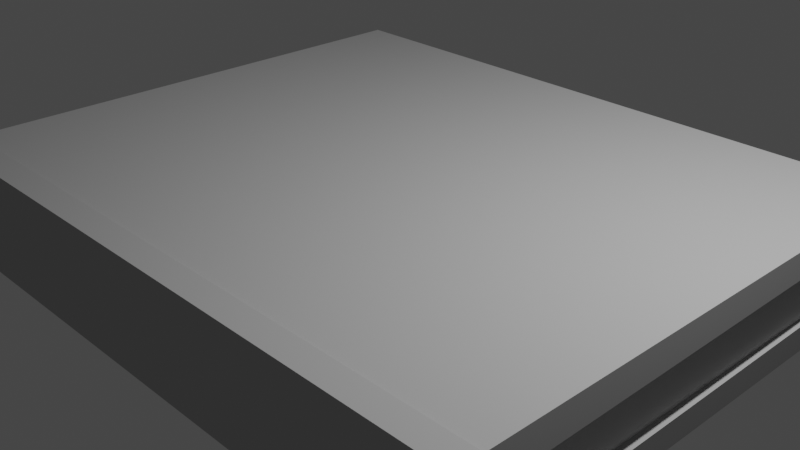 # Source: Basic_Book.blend  (saved by Blender 2.82.7; exported with 4.5.12 LTS)
import bpy
from mathutils import Matrix  # noqa: F401  (used for matrix-valued properties, if any)

bpy.ops.wm.read_factory_settings(use_empty=True)
scene = bpy.context.scene
scene.name = 'Scene'

# ---- collections
col_collection = bpy.data.collections.new('Collection'); scene.collection.children.link(col_collection)

# ---- materials (node trees are filled in below, after node groups)
mat_initialshadinggroup = bpy.data.materials.new('initialShadingGroup')
mat_initialshadinggroup.surface_render_method = 'BLENDED'
mat_initialshadinggroup.blend_method = 'BLEND'
mat_initialshadinggroup.use_transparent_shadow = False
mat_initialshadinggroup.diffuse_color = (0.5, 0.5, 0.5, 1.0)
mat_initialshadinggroup.roughness = 1.0
mat_initialshadinggroup.specular_intensity = 0.0

# ---- material node trees
mat_initialshadinggroup.use_nodes = True; mat_initialshadinggroup.node_tree.nodes.clear()
_N = mat_initialshadinggroup.node_tree.nodes; _L = mat_initialshadinggroup.node_tree.links
n0 = _N.new('ShaderNodeOutputMaterial'); n0.name = 'Material Output'; n0.location = (300, 300)
n1 = _N.new('ShaderNodeBsdfPrincipled'); n1.name = 'Principled BSDF'; n1.location = (10, 300)
n1.distribution = 'GGX'
n1.subsurface_method = 'BURLEY'
n1.inputs[0].default_value = (0.5, 0.5, 0.5, 1.0)
n1.inputs[2].default_value = 1.0
n1.inputs[3].default_value = 1.0
n1.inputs[13].default_value = 0.0
n1.inputs[27].default_value = (0.0, 0.0, 0.0, 1.0)
n1.inputs[28].default_value = 1.0
_L.new(n1.outputs[0], n0.inputs[0])
n0.is_active_output = True

# ---- world
world_world = bpy.data.worlds.new('World'); scene.world = world_world
world_world.use_nodes = True; world_world.node_tree.nodes.clear()
_N = world_world.node_tree.nodes; _L = world_world.node_tree.links
n0 = _N.new('ShaderNodeOutputWorld'); n0.name = 'World Output'; n0.location = (300, 300)
n1 = _N.new('ShaderNodeBackground'); n1.name = 'Background'; n1.location = (10, 300)
n1.inputs[0].default_value = (0.05088, 0.05088, 0.05088, 1.0)
_L.new(n1.outputs[0], n0.inputs[0])
n0.is_active_output = True
world_world.color = (0.05088, 0.05088, 0.05088)
world_world.use_sun_shadow = False
world_world.sun_shadow_jitter_overblur = 0.0

# ---- cameras
cam_camera = bpy.data.cameras.new('Camera')
cam_camera.clip_end = 100.0
cam_camera.ortho_scale = 7.314

# ---- lights
light_light = bpy.data.lights.new('Light', 'POINT')
light_light.transmission_factor = 0.0
light_light.energy = 1000.0
light_light.shadow_soft_size = 0.1
light_light.shadow_maximum_resolution = 0.006
light_light.use_absolute_resolution = True

# ---- meshes
me_basic_book = bpy.data.meshes.new('Basic_Book')
me_basic_book.from_pydata([(-3.638, -0.5662, 3.023), (3.638, -0.5662, 3.023), (3.649, -0.2803, 3.034), (-3.649, -0.2803, 3.034), (-3.649, 0.5773, 2.732), (3.649, 0.5773, 2.732), (3.638, 0.5662, -3.023), (-3.638, 0.5662, -3.023), (-3.631, -0.2803, -3.016), (3.631, -0.2803, -3.016), (3.638, -0.5662, -3.023), (-3.638, -0.5662, -3.023), (3.649, -0.5773, 2.732), (-3.649, -0.5773, 2.732), (3.674, -0.2803, 2.732), (-3.674, -0.2803, 2.732), (-3.649, 0.2647, 3.034), (3.649, 0.2647, 3.034), (3.638, 0.5662, 3.023), (-3.638, 0.5662, 3.023), (-3.631, 0.2647, -3.016), (-3.674, 0.2647, 2.732), (3.631, 0.2647, -3.016), (3.674, 0.2647, 2.732), (-3.57, -0.2789, -2.937), (-3.57, -0.2789, 2.74), (-3.57, 0.2633, 2.74), (-3.57, 0.2633, -2.937), (3.57, 0.2633, -2.937), (3.57, -0.2789, -2.937), (3.57, -0.2789, 2.74), (3.57, 0.2633, 2.74), (-3.649, -0.613, 2.732), (3.649, -0.613, 2.732), (3.638, -0.6013, 3.023), (-3.638, -0.6013, 3.023), (-3.638, 0.6013, 3.023), (3.638, 0.6013, 3.023), (3.649, 0.613, 2.732), (-3.649, 0.613, 2.732)], [], [(0, 1, 2, 3), (4, 5, 6, 7), (8, 9, 10, 11), (11, 10, 12, 13), (12, 10, 9, 14), (11, 13, 15, 8), (16, 17, 18, 19), (20, 21, 4, 7), (7, 6, 22, 20), (5, 23, 22, 6), (3, 2, 17, 16), (24, 25, 26, 27), (27, 28, 29, 24), (30, 29, 28, 31), (2, 14, 23, 17), (1, 12, 14, 2), (32, 33, 34, 35), (15, 13, 0, 3), (21, 15, 3, 16), (4, 21, 16, 19), (36, 37, 38, 39), (17, 23, 5, 18), (24, 29, 9, 8), (29, 30, 14, 9), (25, 24, 8, 15), (27, 26, 21, 20), (28, 27, 20, 22), (31, 28, 22, 23), (30, 31, 23, 14), (26, 25, 15, 21), (13, 12, 33, 32), (12, 1, 34, 33), (1, 0, 35, 34), (0, 13, 32, 35), (19, 18, 37, 36), (18, 5, 38, 37), (5, 4, 39, 38), (4, 19, 36, 39)])
me_basic_book.polygons.foreach_set('use_smooth', [1, 0, 0, 0, 1, 1, 1, 1, 0, 1, 1, 0, 0, 0, 1, 1, 0, 1, 1, 1, 0, 1, 1, 1, 1, 1, 1, 1, 0, 0, 0, 0, 0, 0, 0, 0, 0, 0])
_k = set([(0, 1), (0, 3), (0, 13), (1, 2), (1, 12), (2, 17), (3, 16), (4, 7), (4, 19), (5, 6), (5, 18), (6, 22), (7, 20), (8, 9), (8, 11), (8, 15), (9, 10), (9, 14), (10, 12), (11, 13), (14, 23), (14, 30), (15, 21), (15, 25), (16, 19), (17, 18), (18, 19), (20, 21), (20, 22), (21, 26), (22, 23), (23, 31), (24, 25), (24, 29), (26, 27), (27, 28), (28, 31), (29, 30)])
me_basic_book.attributes.new('sharp_edge', 'BOOLEAN', 'EDGE').data.foreach_set('value', [ (min(e.vertices), max(e.vertices)) in _k for e in me_basic_book.edges])
_uv = me_basic_book.uv_layers.new(name='UVMap')
_uv.uv.foreach_set('vector', [0.375, 0.0, 0.625, 0.0, 0.625, 0.05723, 0.375, 0.05723, 0.375, 0.2601, 0.625, 0.2601, 0.625, 0.5, 0.375, 0.5, 0.375, 0.6928, 0.625, 0.6928, 0.625, 0.75, 0.375, 0.75, 0.375, 0.75, 0.625, 0.75, 0.625, 0.9899, 0.375, 0.9899, 0.6351, 0.0, 0.875, 0.0, 0.875, 0.05723, 0.6351, 0.05723, 0.125, 0.0, 0.3649, 0.0, 0.3649, 0.05723, 0.125, 0.05723, 0.375, 0.189, 0.625, 0.189, 0.625, 0.25, 0.375, 0.25, 0.125, 0.189, 0.3649, 0.189, 0.3649, 0.25, 0.125, 0.25, 0.375, 0.5, 0.625, 0.5, 0.625, 0.561, 0.375, 0.561, 0.6351, 0.25, 0.6351, 0.189, 0.875, 0.189, 0.875, 0.25, 0.375, 0.05723, 0.625, 0.05723, 0.625, 0.189, 0.375, 0.189, 0.125, 0.05723, 0.3649, 0.05723, 0.3649, 0.189, 0.125, 0.189, 0.375, 0.561, 0.625, 0.561, 0.625, 0.6928, 0.375, 0.6928, 0.6351, 0.05723, 0.875, 0.05723, 0.875, 0.189, 0.6351, 0.189, 0.625, 0.05723, 0.6351, 0.05723, 0.6351, 0.189, 0.625, 0.189, 0.625, 0.0, 0.6351, 0.0, 0.6351, 0.05723, 0.625, 0.05723, 0.375, 0.9899, 0.625, 0.9899, 0.625, 1.0, 0.375, 1.0, 0.3649, 0.05723, 0.3649, 0.0, 0.375, 0.0, 0.375, 0.05723, 0.3649, 0.189, 0.3649, 0.05723, 0.375, 0.05723, 0.375, 0.189, 0.3649, 0.25, 0.3649, 0.189, 0.375, 0.189, 0.375, 0.25, 0.375, 0.25, 0.625, 0.25, 0.625, 0.2601, 0.375, 0.2601, 0.625, 0.189, 0.6351, 0.189, 0.6351, 0.25, 0.625, 0.25, 0.375, 0.6928, 0.625, 0.6928, 0.625, 0.6928, 0.375, 0.6928, 0.875, 0.05723, 0.6351, 0.05723, 0.6351, 0.05723, 0.875, 0.05723, 0.3649, 0.05723, 0.125, 0.05723, 0.125, 0.05723, 0.3649, 0.05723, 0.125, 0.189, 0.3649, 0.189, 0.3649, 0.189, 0.125, 0.189, 0.625, 0.561, 0.375, 0.561, 0.375, 0.561, 0.625, 0.561, 0.6351, 0.189, 0.875, 0.189, 0.875, 0.189, 0.6351, 0.189, 0.6351, 0.05723, 0.6351, 0.189, 0.6351, 0.189, 0.6351, 0.05723, 0.3649, 0.189, 0.3649, 0.05723, 0.3649, 0.05723, 0.3649, 0.189, 0.375, 0.9899, 0.625, 0.9899, 0.625, 0.9899, 0.375, 0.9899, 0.625, 0.9899, 0.625, 1.0, 0.625, 1.0, 0.625, 0.9899, 0.625, 1.0, 0.375, 1.0, 0.375, 1.0, 0.625, 1.0, 0.375, 1.0, 0.375, 0.9899, 0.375, 0.9899, 0.375, 1.0, 0.375, 0.25, 0.625, 0.25, 0.625, 0.25, 0.375, 0.25, 0.625, 0.25, 0.625, 0.2601, 0.625, 0.2601, 0.625, 0.25, 0.625, 0.2601, 0.375, 0.2601, 0.375, 0.2601, 0.625, 0.2601, 0.375, 0.2601, 0.375, 0.25, 0.375, 0.25, 0.375, 0.2601])
me_basic_book.materials.append(mat_initialshadinggroup)
me_basic_book.use_remesh_fix_poles = True
me_basic_book.use_remesh_preserve_attributes = False
me_basic_book.use_mirror_vertex_groups = False
me_basic_book.update()
me_basic_book.normals_split_custom_set([tuple(v) for v in zip(*[iter([0.0, -0.03867, 0.9993, 0.0, -0.03867, 0.9993, 0.0, -0.0133, 0.9999, -6.502e-08, -0.0133, 0.9999, 0.0, 1.0, -0.001923, 0.0, 1.0, -0.001923, 0.0, 1.0, -0.001923, 0.0, 1.0, -0.001923, 0.0, 0.02306, -0.9997, 0.0, 0.02306, -0.9997, 0.0, 0.02306, -0.9997, 0.0, 0.02306, -0.9997, 0.0, -1.0, -0.001923, 0.0, -1.0, -0.001923, 0.0, -1.0, -0.001923, 0.0, -1.0, -0.001923, 0.9995, -0.03281, -0.001829, 0.9995, -0.03146, -0.004696, 0.9995, -0.03146, -0.004696, 0.9995, -0.03019, 0.005762, -0.9995, -0.03146, -0.004696, -0.9995, -0.03281, -0.001829, -0.9995, -0.03019, 0.005761, -0.9995, -0.03146, -0.004696, 0.0, 0.01305, 0.9999, 5.418e-08, 0.01305, 0.9999, 0.0, 0.03667, 0.9993, 0.0, 0.03667, 0.9993, -0.9995, 0.02986, -0.004695, -0.9996, 0.02878, 0.005422, -0.9995, 0.03115, -0.001828, -0.9995, 0.02986, -0.004695, 0.0, -0.02187, -0.9998, 0.0, -0.02187, -0.9998, 0.0, -0.02187, -0.9998, 0.0, -0.02187, -0.9998, 0.9995, 0.03115, -0.001828, 0.9996, 0.02878, 0.005422, 0.9995, 0.02986, -0.004695, 0.9995, 0.02986, -0.004695, -6.502e-08, -0.0133, 0.9999, 0.0, -0.0133, 0.9999, 5.418e-08, 0.01305, 0.9999, 0.0, 0.01305, 0.9999, -1.0, 0.0, 0.0, -1.0, 0.0, 0.0, -1.0, 0.0, 0.0, -1.0, 0.0, 0.0, 0.0, 0.0, -1.0, 0.0, 0.0, -1.0, 0.0, 0.0, -1.0, 0.0, 0.0, -1.0, 1.0, 0.0, 0.0, 1.0, 0.0, 0.0, 1.0, 0.0, 0.0, 1.0, 0.0, 0.0, 0.9969, -0.02156, 0.07551, 0.9995, -0.03019, 0.005762, 0.9996, 0.02878, 0.005422, 0.9969, 0.02115, 0.07525, 0.9961, -0.06276, 0.06185, 0.9995, -0.03281, -0.001829, 0.9995, -0.03019, 0.005762, 0.9969, -0.02156, 0.07551, 0.0, -0.9992, 0.04044, 0.0, -0.9992, 0.04044, 0.0, -0.9992, 0.04044, 0.0, -0.9992, 0.04044, -0.9995, -0.03019, 0.005761, -0.9995, -0.03281, -0.001829, -0.9961, -0.06276, 0.06185, -0.9969, -0.02156, 0.07551, -0.9996, 0.02878, 0.005422, -0.9995, -0.03019, 0.005761, -0.9969, -0.02156, 0.07551, -0.9969, 0.0212, 0.07523, -0.9995, 0.03115, -0.001828, -0.9996, 0.02878, 0.005422, -0.9969, 0.0212, 0.07523, -0.9963, 0.05958, 0.0618, 0.0, 0.9992, 0.04044, 0.0, 0.9992, 0.04044, 0.0, 0.9992, 0.04044, 0.0, 0.9992, 0.04044, 0.9969, 0.02115, 0.07525, 0.9996, 0.02878, 0.005422, 0.9995, 0.03115, -0.001828, 0.9963, 0.05958, 0.0618, -0.008256, 0.9999, -0.008714, 0.008256, 0.9999, -0.008714, 0.005321, 0.9999, -0.01174, -0.005321, 0.9999, -0.01174, 0.008256, 0.9999, -0.008714, 0.01664, 0.9999, -6.211e-05, 0.01664, 0.9999, -6.211e-05, 0.005321, 0.9999, -0.01174, -0.01664, 0.9999, -6.211e-05, -0.008256, 0.9999, -0.008714, -0.005321, 0.9999, -0.01174, -0.01664, 0.9999, -6.211e-05, -0.008256, -0.9999, -0.008714, -0.01664, -0.9999, -6.211e-05, -0.01664, -0.9999, -6.211e-05, -0.005321, -0.9999, -0.01174, 0.008256, -0.9999, -0.008714, -0.008256, -0.9999, -0.008714, -0.005321, -0.9999, -0.01174, 0.005321, -0.9999, -0.01174, 0.01664, -0.9999, -6.211e-05, 0.008256, -0.9999, -0.008714, 0.005321, -0.9999, -0.01174, 0.01664, -0.9999, -6.211e-05, -0.07802, 0.0, -0.997, -0.07802, 0.0, -0.997, -0.07802, 0.0, -0.997, -0.07802, 0.0, -0.997, 0.07802, 0.0, -0.997, 0.07802, 0.0, -0.997, 0.07802, 0.0, -0.997, 0.07802, 0.0, -0.997, 0.0, 0.0, -1.0, 0.0, 0.0, -1.0, 0.0, 0.0, -1.0, 0.0, 0.0, -1.0, 0.9993, 0.0, 0.03809, 0.9993, 0.0, 0.03809, 0.9993, 0.0, 0.03809, 0.9993, 0.0, 0.03809, 0.0, 0.0, 1.0, 0.0, 0.0, 1.0, 0.0, 0.0, 1.0, 0.0, 0.0, 1.0, -0.9993, 0.0, 0.03809, -0.9993, 0.0, 0.03809, -0.9993, 0.0, 0.03809, -0.9993, 0.0, 0.03809, 0.0, 0.0, 1.0, 0.0, 0.0, 1.0, 0.0, 0.0, 1.0, 0.0, 0.0, 1.0, 0.9993, 0.0, 0.03809, 0.9993, 0.0, 0.03809, 0.9993, 0.0, 0.03809, 0.9993, 0.0, 0.03809, 0.0, 0.0, -1.0, 0.0, 0.0, -1.0, 0.0, 0.0, -1.0, 0.0, 0.0, -1.0, -0.9993, 0.0, 0.03809, -0.9993, 0.0, 0.03809, -0.9993, 0.0, 0.03809, -0.9993, 0.0, 0.03809])] * 3)])

# ---- objects
ob_light = bpy.data.objects.new('Light', light_light)
ob_camera = bpy.data.objects.new('Camera', cam_camera)
ob_basic_book = bpy.data.objects.new('Basic_Book', me_basic_book)

# ---- transforms, parenting, visibility, modifiers, constraints
ob_light.location = (4.076, 1.005, 5.904)
ob_light.rotation_euler = (0.6503, 0.05522, 1.866)
ob_light.lock_rotations_4d = False
ob_light.empty_display_type = 'ARROWS'
ob_light.color = (0.0, 0.0, 0.0, 0.0)
ob_light.lineart.crease_threshold = 0.0
ob_camera.location = (7.359, -6.926, 4.958)
ob_camera.rotation_euler = (1.109, 0.0, 0.8149)
ob_camera.lock_rotations_4d = False
ob_camera.empty_display_type = 'ARROWS'
ob_camera.color = (0.0, 0.0, 0.0, 0.0)
ob_camera.display_type = 'WIRE'
ob_camera.lineart.crease_threshold = 0.0
ob_basic_book.location = (0.0, 0.0, 0.0)
ob_basic_book.rotation_euler = (1.571, -0.0, 0.0)
ob_basic_book.lineart.crease_threshold = 0.0

# ---- collection membership
col_collection.objects.link(ob_light)
col_collection.objects.link(ob_camera)
col_collection.objects.link(ob_basic_book)

# ---- scene / render settings (as saved in the file)
scene.camera = ob_camera
scene.frame_start = 1; scene.frame_end = 250; scene.frame_set(1)
scene.render.engine = 'BLENDER_EEVEE_NEXT'
scene.cycles.use_denoising = False
scene.cycles.samples = 128
scene.cycles.sampling_pattern = 'TABULATED_SOBOL'
scene.cycles.use_adaptive_sampling = False
scene.cycles.use_light_tree = False
scene.view_settings.view_transform = 'Filmic'
bpy.context.view_layer.update()
